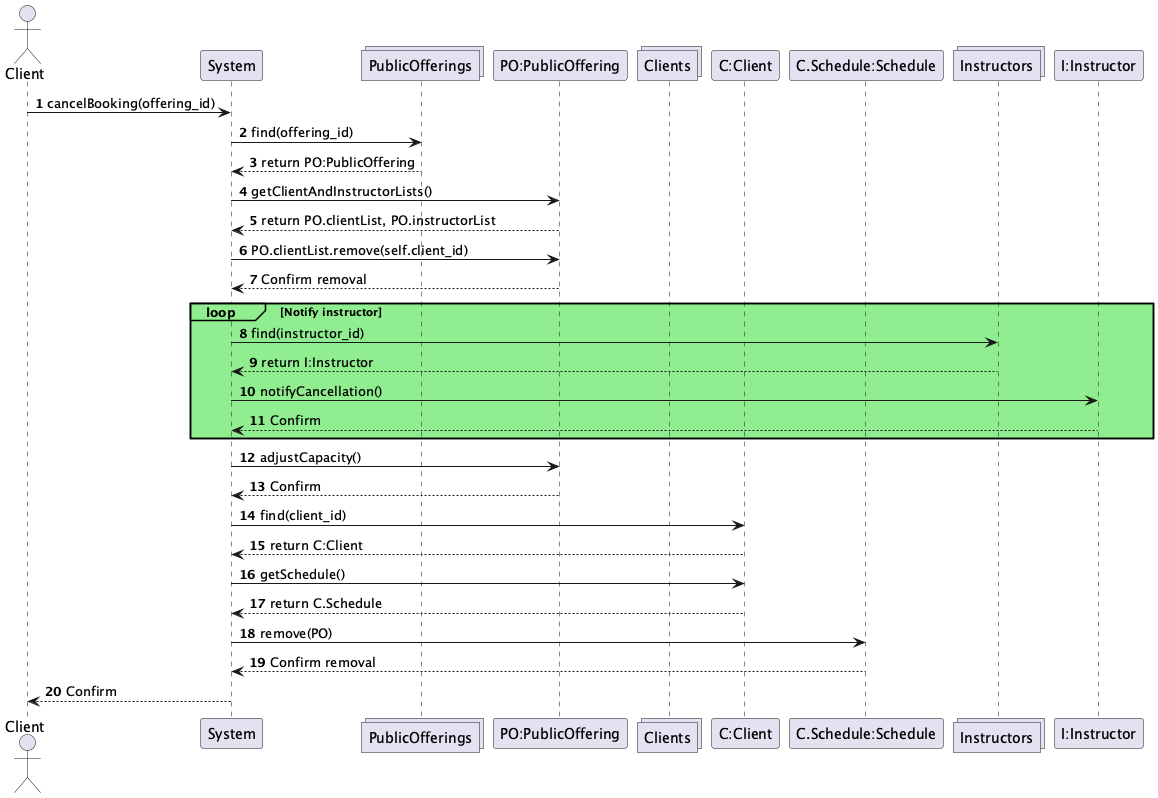

The diagram above was rendered by PlantUML. Its source (embedded in the PNG):
@startuml
actor Client
participant System
collections PublicOfferings
participant "PO:PublicOffering"
collections Clients
participant "C:Client"
participant "C.Schedule:Schedule"
collections Instructors
participant "I:Instructor"

autonumber

Client -> System : cancelBooking(offering_id)

System -> PublicOfferings : find(offering_id)
PublicOfferings --> System : return PO:PublicOffering

System -> "PO:PublicOffering" : getClientAndInstructorLists()
"PO:PublicOffering" --> System : return PO.clientList, PO.instructorList

System -> "PO:PublicOffering" : PO.clientList.remove(self.client_id)
"PO:PublicOffering" --> System : Confirm removal

    loop#LightGreen #LightGreen Notify instructor
        System -> Instructors : find(instructor_id)
        Instructors --> System : return I:Instructor
        System -> "I:Instructor" : notifyCancellation()
        "I:Instructor" --> System : Confirm
    end


System -> "PO:PublicOffering" : adjustCapacity()
"PO:PublicOffering" --> System : Confirm

System -> "C:Client" : find(client_id)
"C:Client" --> System : return C:Client
System -> "C:Client" : getSchedule()
"C:Client" --> System : return C.Schedule
System -> "C.Schedule:Schedule" : remove(PO)
"C.Schedule:Schedule" --> System : Confirm removal

System --> Client : Confirm 

@enduml